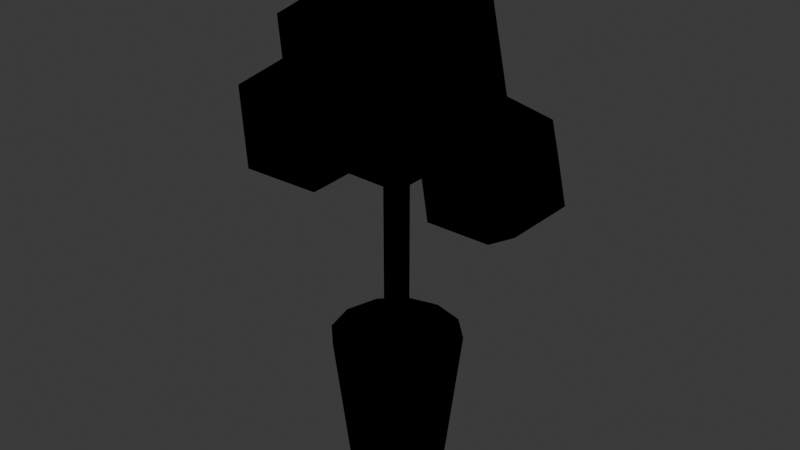 # Source: KIT_Planta_Grande_v01.blend  (saved by Blender 4.2.66; exported with 4.5.12 LTS)
import bpy
from mathutils import Matrix  # noqa: F401  (used for matrix-valued properties, if any)

bpy.ops.wm.read_factory_settings(use_empty=True)
scene = bpy.context.scene
scene.name = 'Scene'

# ---- collections
col_collection = bpy.data.collections.new('Collection'); scene.collection.children.link(col_collection)
col_kit_planta_grande_v01 = bpy.data.collections.new('KIT_Planta_Grande_v01'); scene.collection.children.link(col_kit_planta_grande_v01)

# ---- materials (node trees are filled in below, after node groups)
mat_polyroom_pbr = bpy.data.materials.new('Polyroom_PBR')

# ---- material node trees
mat_polyroom_pbr.use_nodes = True; mat_polyroom_pbr.node_tree.nodes.clear()
_N = mat_polyroom_pbr.node_tree.nodes; _L = mat_polyroom_pbr.node_tree.links
n0 = _N.new('ShaderNodeOutputMaterial'); n0.name = 'Material Output'; n0.location = (0, 0)
n1 = _N.new('ShaderNodeBsdfPrincipled'); n1.name = 'Principled BSDF'; n1.location = (0, 0)
n2 = _N.new('ShaderNodeVertexColor'); n2.name = 'Color Attribute'; n2.location = (0, 0)
n2.layer_name = 'Color'
_L.new(n2.outputs[0], n1.inputs[0])
n0.is_active_output = True

# ---- world
world_world = bpy.data.worlds.new('World'); scene.world = world_world
world_world.use_nodes = True; world_world.node_tree.nodes.clear()
_N = world_world.node_tree.nodes; _L = world_world.node_tree.links
n0 = _N.new('ShaderNodeOutputWorld'); n0.name = 'World Output'; n0.location = (300, 300)
n1 = _N.new('ShaderNodeBackground'); n1.name = 'Background'; n1.location = (10, 300)
n1.inputs[0].default_value = (0.05088, 0.05088, 0.05088, 1.0)
_L.new(n1.outputs[0], n0.inputs[0])
n0.is_active_output = True
world_world.color = (0.05088, 0.05088, 0.05088)
world_world.sun_shadow_jitter_overblur = 0.0

# ---- meshes
me_kit_planta_grande_v01 = bpy.data.meshes.new('KIT_Planta_Grande_v01')
me_kit_planta_grande_v01.from_pydata([(0.0, 0.12, 0.0), (0.0, 0.16, 0.35), (0.06, 0.1039, 0.0), (0.08, 0.1386, 0.35), (0.1039, 0.06, 0.0), (0.1386, 0.08, 0.35), (0.12, 0.0, 0.0), (0.16, 0.0, 0.35), (0.1039, -0.06, 0.0), (0.1386, -0.08, 0.35), (0.06, -0.1039, 0.0), (0.08, -0.1386, 0.35), (0.0, -0.12, 0.0), (0.0, -0.16, 0.35), (-0.06, -0.1039, 0.0), (-0.08, -0.1386, 0.35), (-0.1039, -0.06, 0.0), (-0.1386, -0.08, 0.35), (-0.12, 0.0, 0.0), (-0.16, 0.0, 0.35), (-0.1039, 0.06, 0.0), (-0.1386, 0.08, 0.35), (-0.06, 0.1039, 0.0), (-0.08, 0.1386, 0.35), (0.0, 0.145, 0.34), (0.0, 0.145, 0.36), (0.0725, 0.1256, 0.34), (0.0725, 0.1256, 0.36), (0.1256, 0.0725, 0.34), (0.1256, 0.0725, 0.36), (0.145, 0.0, 0.34), (0.145, 0.0, 0.36), (0.1256, -0.0725, 0.34), (0.1256, -0.0725, 0.36), (0.0725, -0.1256, 0.34), (0.0725, -0.1256, 0.36), (0.0, -0.145, 0.34), (0.0, -0.145, 0.36), (-0.0725, -0.1256, 0.34), (-0.0725, -0.1256, 0.36), (-0.1256, -0.0725, 0.34), (-0.1256, -0.0725, 0.36), (-0.145, 0.0, 0.34), (-0.145, 0.0, 0.36), (-0.1256, 0.0725, 0.34), (-0.1256, 0.0725, 0.36), (-0.0725, 0.1256, 0.34), (-0.0725, 0.1256, 0.36), (0.0, 0.03, 0.35), (0.0, 0.03, 0.85), (0.02121, 0.02121, 0.35), (0.02121, 0.02121, 0.85), (0.03, 0.0, 0.35), (0.03, 0.0, 0.85), (0.02121, -0.02121, 0.35), (0.02121, -0.02121, 0.85), (0.0, -0.03, 0.35), (0.0, -0.03, 0.85), (-0.02121, -0.02121, 0.35), (-0.02121, -0.02121, 0.85), (-0.03, 0.0, 0.35), (-0.03, 0.0, 0.85), (-0.02121, 0.02121, 0.35), (-0.02121, 0.02121, 0.85), (0.0, 0.0, 0.72), (0.2026, -0.1472, 0.8748), (-0.07739, -0.2382, 0.8748), (-0.2504, 0.0, 0.8748), (-0.07739, 0.2382, 0.8748), (0.2026, 0.1472, 0.8748), (0.07739, -0.2382, 1.125), (-0.2026, -0.1472, 1.125), (-0.2026, 0.1472, 1.125), (0.07739, 0.2382, 1.125), (0.2504, 0.0, 1.125), (0.0, 0.0, 1.28), (0.22, 0.05, 0.64), (0.3502, -0.04463, 0.7395), (0.1703, -0.1031, 0.7395), (0.059, 0.05, 0.7395), (0.1703, 0.2031, 0.7395), (0.3502, 0.1446, 0.7395), (0.2697, -0.1031, 0.9005), (0.08975, -0.04463, 0.9005), (0.08975, 0.1446, 0.9005), (0.2697, 0.2031, 0.9005), (0.381, 0.05, 0.9005), (0.22, 0.05, 1.0), (-0.2, -0.06, 0.68), (-0.06975, -0.1546, 0.7795), (-0.2497, -0.2131, 0.7795), (-0.361, -0.06, 0.7795), (-0.2497, 0.09312, 0.7795), (-0.06975, 0.03463, 0.7795), (-0.1503, -0.2131, 0.9405), (-0.3302, -0.1546, 0.9405), (-0.3302, 0.03463, 0.9405), (-0.1503, 0.09312, 0.9405), (-0.039, -0.06, 0.9405), (-0.2, -0.06, 1.04)], [], [(0, 1, 3, 2), (2, 3, 5, 4), (4, 5, 7, 6), (6, 7, 9, 8), (8, 9, 11, 10), (10, 11, 13, 12), (12, 13, 15, 14), (14, 15, 17, 16), (16, 17, 19, 18), (18, 19, 21, 20), (3, 1, 23, 21, 19, 17, 15, 13, 11, 9, 7, 5), (20, 21, 23, 22), (22, 23, 1, 0), (0, 2, 4, 6, 8, 10, 12, 14, 16, 18, 20, 22), (24, 25, 27, 26), (26, 27, 29, 28), (28, 29, 31, 30), (30, 31, 33, 32), (32, 33, 35, 34), (34, 35, 37, 36), (36, 37, 39, 38), (38, 39, 41, 40), (40, 41, 43, 42), (42, 43, 45, 44), (27, 25, 47, 45, 43, 41, 39, 37, 35, 33, 31, 29), (44, 45, 47, 46), (46, 47, 25, 24), (24, 26, 28, 30, 32, 34, 36, 38, 40, 42, 44, 46), (48, 49, 51, 50), (50, 51, 53, 52), (52, 53, 55, 54), (54, 55, 57, 56), (56, 57, 59, 58), (58, 59, 61, 60), (51, 49, 63, 61, 59, 57, 55, 53), (60, 61, 63, 62), (62, 63, 49, 48), (48, 50, 52, 54, 56, 58, 60, 62), (64, 65, 66), (65, 64, 69), (64, 66, 67), (64, 67, 68), (64, 68, 69), (65, 69, 74), (66, 65, 70), (67, 66, 71), (68, 67, 72), (69, 68, 73), (65, 74, 70), (66, 70, 71), (67, 71, 72), (68, 72, 73), (69, 73, 74), (70, 74, 75), (71, 70, 75), (72, 71, 75), (73, 72, 75), (74, 73, 75), (76, 77, 78), (77, 76, 81), (76, 78, 79), (76, 79, 80), (76, 80, 81), (77, 81, 86), (78, 77, 82), (79, 78, 83), (80, 79, 84), (81, 80, 85), (77, 86, 82), (78, 82, 83), (79, 83, 84), (80, 84, 85), (81, 85, 86), (82, 86, 87), (83, 82, 87), (84, 83, 87), (85, 84, 87), (86, 85, 87), (88, 89, 90), (89, 88, 93), (88, 90, 91), (88, 91, 92), (88, 92, 93), (89, 93, 98), (90, 89, 94), (91, 90, 95), (92, 91, 96), (93, 92, 97), (89, 98, 94), (90, 94, 95), (91, 95, 96), (92, 96, 97), (93, 97, 98), (94, 98, 99), (95, 94, 99), (96, 95, 99), (97, 96, 99), (98, 97, 99)])
_uv = me_kit_planta_grande_v01.uv_layers.new(name='UVMap')
_uv.uv.foreach_set('vector', [0.2912, 0.8324, 0.2603, 0.8407, 0.2603, 0.7744, 0.2912, 0.7827, 0.2912, 0.7827, 0.2603, 0.7744, 0.2935, 0.717, 0.3161, 0.7397, 0.3161, 0.7397, 0.2935, 0.717, 0.3508, 0.6839, 0.3591, 0.7148, 0.3591, 0.7148, 0.3508, 0.6839, 0.4171, 0.6839, 0.4088, 0.7148, 0.4088, 0.7148, 0.4171, 0.6839, 0.4745, 0.717, 0.4519, 0.7397, 0.4519, 0.7397, 0.4745, 0.717, 0.5076, 0.7744, 0.4767, 0.7827, 0.4767, 0.7827, 0.5076, 0.7744, 0.5076, 0.8407, 0.4767, 0.8324, 0.4767, 0.8324, 0.5076, 0.8407, 0.4745, 0.8981, 0.4519, 0.8754, 0.4519, 0.8754, 0.4745, 0.8981, 0.4171, 0.9312, 0.4088, 0.9003, 0.4088, 0.9003, 0.4171, 0.9312, 0.3508, 0.9312, 0.3591, 0.9003, 0.551, 0.8981, 0.5178, 0.8407, 0.5178, 0.7744, 0.551, 0.717, 0.6084, 0.6839, 0.6746, 0.6839, 0.732, 0.717, 0.7652, 0.7744, 0.7652, 0.8407, 0.732, 0.8981, 0.6746, 0.9312, 0.6084, 0.9312, 0.3591, 0.9003, 0.3508, 0.9312, 0.2935, 0.8981, 0.3161, 0.8754, 0.3161, 0.8754, 0.2935, 0.8981, 0.2603, 0.8407, 0.2912, 0.8324, 0.2912, 0.8324, 0.2912, 0.7827, 0.3161, 0.7397, 0.3591, 0.7148, 0.4088, 0.7148, 0.4519, 0.7397, 0.4767, 0.7827, 0.4767, 0.8324, 0.4519, 0.8754, 0.4088, 0.9003, 0.3591, 0.9003, 0.3161, 0.8754, 0.7708, 0.5582, 0.7708, 0.5582, 0.7708, 0.4981, 0.7708, 0.4981, 0.7708, 0.4981, 0.7708, 0.4981, 0.8008, 0.4461, 0.8008, 0.4461, 0.8008, 0.4461, 0.8008, 0.4461, 0.8528, 0.4161, 0.8528, 0.4161, 0.8528, 0.4161, 0.8528, 0.4161, 0.9129, 0.4161, 0.9129, 0.4161, 0.9129, 0.4161, 0.9129, 0.4161, 0.9649, 0.4461, 0.9649, 0.4461, 0.9649, 0.4461, 0.9649, 0.4461, 0.9949, 0.4981, 0.9949, 0.4981, 0.9949, 0.4981, 0.9949, 0.4981, 0.9649, 0.4461, 0.9649, 0.4461, 0.9649, 0.4461, 0.9649, 0.4461, 0.9129, 0.4161, 0.9129, 0.4161, 0.9129, 0.4161, 0.9129, 0.4161, 0.8528, 0.4161, 0.8528, 0.4161, 0.8528, 0.4161, 0.8528, 0.4161, 0.8008, 0.4461, 0.8008, 0.4461, 0.8008, 0.6102, 0.7708, 0.5582, 0.7708, 0.4981, 0.8008, 0.4461, 0.8528, 0.4161, 0.9129, 0.4161, 0.9649, 0.4461, 0.9949, 0.4981, 0.9949, 0.5582, 0.9649, 0.6102, 0.9129, 0.6402, 0.8528, 0.6402, 0.8008, 0.4461, 0.8008, 0.4461, 0.7708, 0.4981, 0.7708, 0.4981, 0.7708, 0.4981, 0.7708, 0.4981, 0.7708, 0.5582, 0.7708, 0.5582, 0.7708, 0.5582, 0.7708, 0.4981, 0.8008, 0.4461, 0.8528, 0.4161, 0.9129, 0.4161, 0.9649, 0.4461, 0.9949, 0.4981, 0.9949, 0.5582, 0.9649, 0.6102, 0.9129, 0.6402, 0.8528, 0.6402, 0.8008, 0.6102, 0.7754, 0.7153, 0.7754, 0.7153, 0.7754, 0.6969, 0.7754, 0.6969, 0.7754, 0.6969, 0.7754, 0.6969, 0.7883, 0.6839, 0.7883, 0.6839, 0.7883, 0.6839, 0.7883, 0.6839, 0.8067, 0.6839, 0.8067, 0.6839, 0.8067, 0.6839, 0.8067, 0.6839, 0.8197, 0.6969, 0.8197, 0.6969, 0.8197, 0.6969, 0.8197, 0.6969, 0.8067, 0.6839, 0.8067, 0.6839, 0.8067, 0.6839, 0.8067, 0.6839, 0.7883, 0.6839, 0.7883, 0.6839, 0.7883, 0.7282, 0.7754, 0.7153, 0.7754, 0.6969, 0.7883, 0.6839, 0.8067, 0.6839, 0.8197, 0.6969, 0.8197, 0.7153, 0.8067, 0.7282, 0.7883, 0.6839, 0.7883, 0.6839, 0.7754, 0.6969, 0.7754, 0.6969, 0.7754, 0.6969, 0.7754, 0.6969, 0.7754, 0.7153, 0.7754, 0.7153, 0.7754, 0.7153, 0.7754, 0.6969, 0.7883, 0.6839, 0.8067, 0.6839, 0.8197, 0.6969, 0.8197, 0.7153, 0.8067, 0.7282, 0.7883, 0.7282, 0.1957, 0.2055, 0.1957, 0.0051, 0.3862, 0.1436, 0.1957, 0.0051, 0.1957, 0.2055, 0.0051, 0.1436, 0.1957, 0.2055, 0.3862, 0.1436, 0.3135, 0.3676, 0.1957, 0.2055, 0.3135, 0.3676, 0.07789, 0.3676, 0.1957, 0.2055, 0.07789, 0.3676, 0.0051, 0.1436, 0.1957, 0.0051, 0.0051, 0.1436, 0.07789, 0.04337, 0.3862, 0.1436, 0.1957, 0.0051, 0.3135, 0.04337, 0.3135, 0.3676, 0.3862, 0.1436, 0.3862, 0.2674, 0.07789, 0.3676, 0.3135, 0.3676, 0.1957, 0.4059, 0.0051, 0.1436, 0.07789, 0.3676, 0.0051, 0.2674, 0.7776, 0.2674, 0.7048, 0.3676, 0.7776, 0.1436, 0.7048, 0.04337, 0.7776, 0.1436, 0.587, 0.0051, 0.4692, 0.04337, 0.587, 0.0051, 0.3964, 0.1436, 0.3964, 0.2674, 0.3964, 0.1436, 0.4692, 0.3676, 0.587, 0.4059, 0.4692, 0.3676, 0.7048, 0.3676, 0.7776, 0.1436, 0.7048, 0.3676, 0.587, 0.2055, 0.587, 0.0051, 0.7776, 0.1436, 0.587, 0.2055, 0.3964, 0.1436, 0.587, 0.0051, 0.587, 0.2055, 0.4692, 0.3676, 0.3964, 0.1436, 0.587, 0.2055, 0.7048, 0.3676, 0.4692, 0.3676, 0.587, 0.2055, 0.3828, 0.5449, 0.3828, 0.4161, 0.5053, 0.5051, 0.3828, 0.4161, 0.3828, 0.5449, 0.2603, 0.5051, 0.3828, 0.5449, 0.5053, 0.5051, 0.4586, 0.6491, 0.3828, 0.5449, 0.4586, 0.6491, 0.3071, 0.6491, 0.3828, 0.5449, 0.3071, 0.6491, 0.2603, 0.5051, 0.3828, 0.4161, 0.2603, 0.5051, 0.3071, 0.4407, 0.5053, 0.5051, 0.3828, 0.4161, 0.4586, 0.4407, 0.4586, 0.6491, 0.5053, 0.5051, 0.5053, 0.5847, 0.3071, 0.6491, 0.4586, 0.6491, 0.3828, 0.6737, 0.2603, 0.5051, 0.3071, 0.6491, 0.2603, 0.5847, 0.6381, 0.4161, 0.7138, 0.4407, 0.5623, 0.4407, 0.5155, 0.5051, 0.5623, 0.4407, 0.5155, 0.5847, 0.5623, 0.6491, 0.5155, 0.5847, 0.6381, 0.6737, 0.7138, 0.6491, 0.6381, 0.6737, 0.7606, 0.5847, 0.7606, 0.5051, 0.7606, 0.5847, 0.7138, 0.4407, 0.5623, 0.4407, 0.7138, 0.4407, 0.6381, 0.5449, 0.5155, 0.5847, 0.5623, 0.4407, 0.6381, 0.5449, 0.6381, 0.6737, 0.5155, 0.5847, 0.6381, 0.5449, 0.7606, 0.5847, 0.6381, 0.6737, 0.6381, 0.5449, 0.7138, 0.4407, 0.7606, 0.5847, 0.6381, 0.5449, 0.1276, 0.5449, 0.1276, 0.4161, 0.2501, 0.5051, 0.1276, 0.4161, 0.1276, 0.5449, 0.0051, 0.5051, 0.1276, 0.5449, 0.2501, 0.5051, 0.2033, 0.6491, 0.1276, 0.5449, 0.2033, 0.6491, 0.05189, 0.6491, 0.1276, 0.5449, 0.05189, 0.6491, 0.0051, 0.5051, 0.1276, 0.4161, 0.0051, 0.5051, 0.05189, 0.4407, 0.2501, 0.5051, 0.1276, 0.4161, 0.2033, 0.4407, 0.2033, 0.6491, 0.2501, 0.5051, 0.2501, 0.5847, 0.05189, 0.6491, 0.2033, 0.6491, 0.1276, 0.6737, 0.0051, 0.5051, 0.05189, 0.6491, 0.0051, 0.5847, 0.2501, 0.8525, 0.2033, 0.9169, 0.2501, 0.7729, 0.2033, 0.7085, 0.2501, 0.7729, 0.1276, 0.6839, 0.05189, 0.7085, 0.1276, 0.6839, 0.0051, 0.7729, 0.0051, 0.8525, 0.0051, 0.7729, 0.05189, 0.9169, 0.1276, 0.9415, 0.05189, 0.9169, 0.2033, 0.9169, 0.2501, 0.7729, 0.2033, 0.9169, 0.1276, 0.8127, 0.1276, 0.6839, 0.2501, 0.7729, 0.1276, 0.8127, 0.0051, 0.7729, 0.1276, 0.6839, 0.1276, 0.8127, 0.05189, 0.9169, 0.0051, 0.7729, 0.1276, 0.8127, 0.2033, 0.9169, 0.05189, 0.9169, 0.1276, 0.8127])
_ca = me_kit_planta_grande_v01.color_attributes.new('Color', 'FLOAT_COLOR', 'POINT')
_ca.data.foreach_set('color', [0.72, 0.36, 0.22, 1.0, 0.72, 0.36, 0.22, 1.0, 0.72, 0.36, 0.22, 1.0, 0.72, 0.36, 0.22, 1.0, 0.72, 0.36, 0.22, 1.0, 0.72, 0.36, 0.22, 1.0, 0.72, 0.36, 0.22, 1.0, 0.72, 0.36, 0.22, 1.0, 0.72, 0.36, 0.22, 1.0, 0.72, 0.36, 0.22, 1.0, 0.72, 0.36, 0.22, 1.0, 0.72, 0.36, 0.22, 1.0, 0.72, 0.36, 0.22, 1.0, 0.72, 0.36, 0.22, 1.0, 0.72, 0.36, 0.22, 1.0, 0.72, 0.36, 0.22, 1.0, 0.72, 0.36, 0.22, 1.0, 0.72, 0.36, 0.22, 1.0, 0.72, 0.36, 0.22, 1.0, 0.72, 0.36, 0.22, 1.0, 0.72, 0.36, 0.22, 1.0, 0.72, 0.36, 0.22, 1.0, 0.72, 0.36, 0.22, 1.0, 0.72, 0.36, 0.22, 1.0, 0.28, 0.2, 0.13, 1.0, 0.28, 0.2, 0.13, 1.0, 0.28, 0.2, 0.13, 1.0, 0.28, 0.2, 0.13, 1.0, 0.28, 0.2, 0.13, 1.0, 0.28, 0.2, 0.13, 1.0, 0.28, 0.2, 0.13, 1.0, 0.28, 0.2, 0.13, 1.0, 0.28, 0.2, 0.13, 1.0, 0.28, 0.2, 0.13, 1.0, 0.28, 0.2, 0.13, 1.0, 0.28, 0.2, 0.13, 1.0, 0.28, 0.2, 0.13, 1.0, 0.28, 0.2, 0.13, 1.0, 0.28, 0.2, 0.13, 1.0, 0.28, 0.2, 0.13, 1.0, 0.28, 0.2, 0.13, 1.0, 0.28, 0.2, 0.13, 1.0, 0.28, 0.2, 0.13, 1.0, 0.28, 0.2, 0.13, 1.0, 0.28, 0.2, 0.13, 1.0, 0.28, 0.2, 0.13, 1.0, 0.28, 0.2, 0.13, 1.0, 0.28, 0.2, 0.13, 1.0, 0.4, 0.3, 0.2, 1.0, 0.4, 0.3, 0.2, 1.0, 0.4, 0.3, 0.2, 1.0, 0.4, 0.3, 0.2, 1.0, 0.4, 0.3, 0.2, 1.0, 0.4, 0.3, 0.2, 1.0, 0.4, 0.3, 0.2, 1.0, 0.4, 0.3, 0.2, 1.0, 0.4, 0.3, 0.2, 1.0, 0.4, 0.3, 0.2, 1.0, 0.4, 0.3, 0.2, 1.0, 0.4, 0.3, 0.2, 1.0, 0.4, 0.3, 0.2, 1.0, 0.4, 0.3, 0.2, 1.0, 0.4, 0.3, 0.2, 1.0, 0.4, 0.3, 0.2, 1.0, 0.25, 0.55, 0.25, 1.0, 0.25, 0.55, 0.25, 1.0, 0.25, 0.55, 0.25, 1.0, 0.25, 0.55, 0.25, 1.0, 0.25, 0.55, 0.25, 1.0, 0.25, 0.55, 0.25, 1.0, 0.25, 0.55, 0.25, 1.0, 0.25, 0.55, 0.25, 1.0, 0.25, 0.55, 0.25, 1.0, 0.25, 0.55, 0.25, 1.0, 0.25, 0.55, 0.25, 1.0, 0.25, 0.55, 0.25, 1.0, 0.16, 0.4, 0.2, 1.0, 0.16, 0.4, 0.2, 1.0, 0.16, 0.4, 0.2, 1.0, 0.16, 0.4, 0.2, 1.0, 0.16, 0.4, 0.2, 1.0, 0.16, 0.4, 0.2, 1.0, 0.16, 0.4, 0.2, 1.0, 0.16, 0.4, 0.2, 1.0, 0.16, 0.4, 0.2, 1.0, 0.16, 0.4, 0.2, 1.0, 0.16, 0.4, 0.2, 1.0, 0.16, 0.4, 0.2, 1.0, 0.16, 0.4, 0.2, 1.0, 0.16, 0.4, 0.2, 1.0, 0.16, 0.4, 0.2, 1.0, 0.16, 0.4, 0.2, 1.0, 0.16, 0.4, 0.2, 1.0, 0.16, 0.4, 0.2, 1.0, 0.16, 0.4, 0.2, 1.0, 0.16, 0.4, 0.2, 1.0, 0.16, 0.4, 0.2, 1.0, 0.16, 0.4, 0.2, 1.0, 0.16, 0.4, 0.2, 1.0, 0.16, 0.4, 0.2, 1.0])
me_kit_planta_grande_v01.materials.append(mat_polyroom_pbr)
me_kit_planta_grande_v01.update()

# ---- objects
ob_kit_planta_grande_v01 = bpy.data.objects.new('KIT_Planta_Grande_v01', me_kit_planta_grande_v01)

# ---- transforms, parenting, visibility, modifiers, constraints
ob_kit_planta_grande_v01.location = (0.0, 0.0, 0.0)

# ---- collection membership
col_kit_planta_grande_v01.objects.link(ob_kit_planta_grande_v01)

# ---- scene / render settings (as saved in the file)
scene.frame_start = 1; scene.frame_end = 250; scene.frame_set(1)
scene.render.engine = 'BLENDER_EEVEE_NEXT'
bpy.context.view_layer.update()

# ---- added for rendering (the .blend has no active camera and no usable light): camera, sun
cam_auto = bpy.data.cameras.new('AutoCamera')
cam_auto.lens = 50.0
cam_auto.sensor_width = 36.0
cam_auto.clip_end = 1000.0
ob_auto_camera = bpy.data.objects.new('AutoCamera', cam_auto)
scene.collection.objects.link(ob_auto_camera)
ob_auto_camera.location = (1.44808, -1.7257, 1.79047)
ob_auto_camera.rotation_euler = (1.09748, -7.21219e-08, 0.694738)
scene.camera = ob_auto_camera
light_auto_sun = bpy.data.lights.new('AutoSun', 'SUN')
light_auto_sun.energy = 3.0
light_auto_sun.angle = 0.0523599
ob_auto_sun = bpy.data.objects.new('AutoSun', light_auto_sun)
scene.collection.objects.link(ob_auto_sun)
ob_auto_sun.rotation_euler = (0.872665, 0.174533, 0.523599)
bpy.context.view_layer.update()
